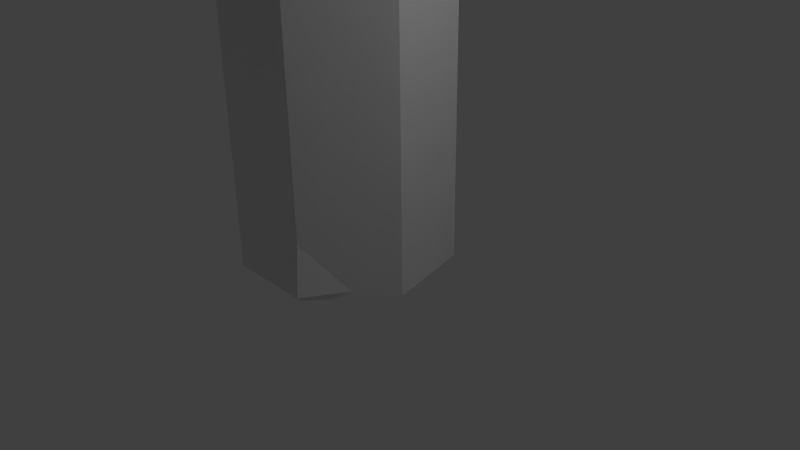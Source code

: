 # Source: arbre01.blend  (saved by Blender 2.76.0; exported with 4.5.12 LTS)
import bpy
from mathutils import Matrix  # noqa: F401  (used for matrix-valued properties, if any)

bpy.ops.wm.read_factory_settings(use_empty=True)
scene = bpy.context.scene
scene.name = 'Scene'

# ---- collections
col_collection_1 = bpy.data.collections.new('Collection 1'); scene.collection.children.link(col_collection_1)

# ---- materials (node trees are filled in below, after node groups)
mat_material_001 = bpy.data.materials.new('Material.001')
mat_material_001.alpha_threshold = 0.0
mat_material_001.use_transparent_shadow = False
mat_material_001.roughness = 0.5
mat_material_002 = bpy.data.materials.new('Material.002')
mat_material_002.alpha_threshold = 0.0
mat_material_002.use_transparent_shadow = False
mat_material_002.roughness = 0.5

# ---- material node trees

# ---- world
world_world = bpy.data.worlds.new('World'); scene.world = world_world
world_world.color = (0.05088, 0.05088, 0.05088)
world_world.use_sun_shadow = False
world_world.sun_shadow_jitter_overblur = 0.0
world_world.cycles.sampling_method = 'MANUAL'
world_world.cycles.sample_map_resolution = 256

# ---- cameras
cam_camera = bpy.data.cameras.new('Camera')
cam_camera.clip_end = 100.0
cam_camera.lens = 35.0
cam_camera.sensor_width = 32.0
cam_camera.sensor_height = 18.0
cam_camera.ortho_scale = 7.314
cam_camera.dof.focus_distance = 0.0
cam_camera.dof.aperture_fstop = 128.0

# ---- lights
light_lamp = bpy.data.lights.new('Lamp', 'POINT')
light_lamp.transmission_factor = 0.0
light_lamp.cutoff_distance = 30.0
light_lamp.energy = 100.0
light_lamp.shadow_buffer_clip_start = 1.001
light_lamp.shadow_soft_size = 0.1
light_lamp.shadow_maximum_resolution = 0.006
light_lamp.use_absolute_resolution = True
light_lamp.cycles.use_multiple_importance_sampling = False

# ---- meshes
me_icosphere_002 = bpy.data.meshes.new('Icosphere.002')
me_icosphere_002.from_pydata([(0.0, 0.0, -1.0), (0.7236, -0.5257, -0.4472), (-0.2764, -0.8506, -0.4472), (-0.8944, 0.0, -0.4472), (-0.2764, 0.8506, -0.4472), (0.7236, 0.5257, -0.4472), (0.2764, -0.8506, 0.4472), (-0.7236, -0.5257, 0.4472), (-0.7236, 0.5257, 0.4472), (0.2764, 0.8506, 0.4472), (0.8944, 0.0, 0.4472), (0.0, 0.0, 1.0)], [], [(0, 1, 2), (1, 0, 5), (0, 2, 3), (0, 3, 4), (0, 4, 5), (1, 5, 10), (2, 1, 6), (3, 2, 7), (4, 3, 8), (5, 4, 9), (1, 10, 6), (2, 6, 7), (3, 7, 8), (4, 8, 9), (5, 9, 10), (6, 10, 11), (7, 6, 11), (8, 7, 11), (9, 8, 11), (10, 9, 11)])
me_icosphere_002.use_remesh_preserve_volume = False
me_icosphere_002.use_remesh_preserve_attributes = False
me_icosphere_002.use_mirror_vertex_groups = False
me_icosphere_002.update()
me_cylinder_001 = bpy.data.meshes.new('Cylinder.001')
me_cylinder_001.from_pydata([(0.0, 1.0, -1.0), (0.0, 1.0, 1.0), (0.7818, 0.6235, -1.0), (0.7818, 0.6235, 1.0), (0.9749, -0.2225, -1.0), (0.9749, -0.2225, 1.0), (0.4339, -0.901, -1.0), (0.4339, -0.901, 1.0), (-0.4339, -0.901, -1.0), (-0.4339, -0.901, 1.0), (-0.9749, -0.2225, -1.0), (-0.9749, -0.2225, 1.0), (-0.7818, 0.6235, -1.0), (-0.7818, 0.6235, 1.0)], [], [(0, 1, 3, 2), (2, 3, 5, 4), (4, 5, 7, 6), (6, 7, 9, 8), (8, 9, 11, 10), (3, 1, 13, 11, 9, 7, 5), (12, 13, 1, 0), (10, 11, 13, 12), (0, 2, 4, 6, 8, 10, 12)])
me_cylinder_001.use_remesh_preserve_volume = False
me_cylinder_001.use_remesh_preserve_attributes = False
me_cylinder_001.use_mirror_vertex_groups = False
me_cylinder_001.update()
me_icosphere = bpy.data.meshes.new('Icosphere')
me_icosphere.from_pydata([(1.03, -0.2304, 0.1595), (-0.3393, -0.1831, 1.272), (0.1981, -0.8048, -0.9132), (0.8085, -0.507, -0.6467), (0.45, -0.1261, -0.9725), (-0.08483, 0.439, -0.9877), (-0.7257, 0.4203, -0.77), (0.768, 0.6865, -0.5008), (0.9183, 0.7139, -0.1486), (-0.07366, -1.008, -0.4201), (0.722, -0.7754, 0.2121), (-1.111, -0.2126, -0.3195), (-0.7751, -0.6775, 0.1826), (-0.3989, 1.028, -0.6729), (-0.9559, 0.5662, 0.02985), (0.3477, 1.021, 0.122), (-0.2518, -0.8008, 0.5968), (-0.345, 0.8515, 0.4466), (0.3114, -0.7319, 0.6688), (0.7763, 0.1323, 0.7961), (-0.7862, 0.2129, 1.077), (0.06242, 0.4591, 1.091)], [], [(5, 4, 2), (5, 2, 6), (3, 0, 10), (12, 16, 1), (15, 17, 21), (19, 21, 1), (19, 15, 21), (21, 20, 1), (21, 17, 20), (17, 14, 20), (20, 12, 1), (1, 16, 18), (18, 19, 1), (18, 10, 19), (10, 0, 19), (8, 19, 0), (8, 15, 19), (15, 13, 17), (13, 14, 17), (14, 11, 20), (11, 12, 20), (12, 9, 16), (9, 18, 16), (8, 7, 15), (7, 13, 15), (13, 6, 14), (6, 11, 14), (11, 9, 12), (9, 10, 18), (9, 2, 10), (2, 3, 10), (0, 3, 8), (3, 7, 8), (4, 5, 7), (5, 13, 7), (5, 6, 13), (6, 2, 11), (2, 9, 11), (3, 4, 7), (4, 3, 2)])
_uv = me_icosphere.uv_layers.new(name='UVMap')
_uv.uv.foreach_set('vector', [0.3584, 0.7022, 0.3585, 0.9004, 0.2302, 0.9861, 0.3584, 0.7022, 0.2302, 0.9861, 0.2448, 0.5951, 0.0912, 0.2761, 0.2084, 0.448, 0.09592, 0.4699, 0.7346, 0.2061, 0.7526, 0.04395, 0.9448, 0.0, 0.459, 0.7263, 0.6061, 0.8044, 0.5505, 1.0, 0.5847, 0.1725, 0.7199, 0.3115, 0.6414, 0.4849, 0.5847, 0.1725, 0.7346, 0.1086, 0.7199, 0.3115, 0.7199, 0.3115, 0.7346, 0.5196, 0.6414, 0.4849, 0.5505, 1.0, 0.6061, 0.8044, 0.7389, 1.0, 0.6061, 0.8044, 0.7557, 0.7155, 0.7389, 1.0, 1.0, 0.1412, 0.7346, 0.2061, 0.9448, 0.0, 0.6414, 0.4849, 0.4695, 0.4823, 0.4465, 0.36, 0.4465, 0.36, 0.5847, 0.1725, 0.6414, 0.4849, 0.4465, 0.36, 0.3751, 0.2405, 0.5847, 0.1725, 0.3751, 0.2405, 0.4515, 0.1084, 0.5847, 0.1725, 0.3751, 0.2897, 0.3215, 0.5218, 0.2084, 0.448, 0.6152, 0.0, 0.7346, 0.1086, 0.5847, 0.1725, 0.459, 0.7263, 0.6156, 0.5196, 0.6061, 0.8044, 0.6156, 0.5196, 0.7557, 0.7155, 0.6061, 0.8044, 0.9397, 0.396, 0.7628, 0.396, 1.0, 0.1412, 0.7628, 0.396, 0.7346, 0.2061, 1.0, 0.1412, 0.9931, 0.526, 0.9796, 0.7393, 0.8598, 0.5196, 0.9796, 0.7393, 0.757, 0.5956, 0.8598, 0.5196, 0.3751, 0.6984, 0.4113, 0.613, 0.459, 0.7263, 0.4113, 0.613, 0.6156, 0.5196, 0.459, 0.7263, 0.6156, 0.5196, 0.732, 0.5401, 0.7557, 0.7155, 0.2448, 0.5951, 0.06418, 0.6463, 0.1503, 0.5218, 0.06418, 0.6463, 0.1162, 0.9746, 0.0, 0.7877, 0.9796, 0.7393, 0.7557, 0.7476, 0.757, 0.5956, 0.9796, 0.7393, 0.9931, 0.8878, 0.7557, 0.7476, 0.9931, 0.8878, 0.8451, 0.9427, 0.7557, 0.7476, 0.2084, 0.448, 0.0912, 0.2761, 0.3751, 0.2897, 0.0912, 0.2761, 0.3417, 0.2004, 0.3751, 0.2897, 0.1379, 0.1335, 0.2402, 0.02023, 0.3417, 0.2004, 0.2402, 0.02023, 0.3751, 0.0, 0.3417, 0.2004, 0.3584, 0.7022, 0.2448, 0.5951, 0.3585, 0.5344, 0.2448, 0.5951, 0.2302, 0.9861, 0.06418, 0.6463, 0.2302, 0.9861, 0.1162, 0.9746, 0.06418, 0.6463, 0.0912, 0.2761, 0.1379, 0.1335, 0.3417, 0.2004, 0.1379, 0.1335, 0.0912, 0.2761, 0.0, 0.1747])
me_icosphere.materials.append(mat_material_001)
me_icosphere.use_remesh_preserve_volume = False
me_icosphere.use_remesh_preserve_attributes = False
me_icosphere.use_mirror_vertex_groups = False
me_icosphere.update()
me_cylinder = bpy.data.meshes.new('Cylinder')
me_cylinder.from_pydata([(0.0004493, 0.2788, -1.028), (0.03377, 0.1864, -0.4802), (0.1734, 0.1378, -1.028), (0.1301, 0.09862, -0.4802), (0.2161, -0.04935, -1.028), (0.1749, -0.07413, -0.4802), (0.09641, -0.2555, -1.028), (0.05138, -0.1827, -0.4802), (-0.09551, -0.1994, -1.028), (-0.1105, -0.1538, -0.4802), (-0.2721, -0.04935, -1.028), (-0.1583, -0.0007159, -0.4739), (-0.1725, 0.1378, -1.028), (-0.1246, 0.1422, -0.4802), (0.01177, 0.1927, 0.07041), (0.154, 0.1135, 0.09247), (0.1885, -0.04018, 0.08616), (0.05529, -0.1552, 0.136), (-0.06314, -0.1634, 0.1322), (-0.1419, -0.0522, 0.1629), (-0.1204, 0.09746, 0.1916), (0.1343, 0.1186, 0.7772), (0.2255, 0.07395, 0.7605), (0.248, -0.02639, 0.7564), (0.1849, -0.1069, 0.7679), (0.08368, -0.1069, 0.7865), (0.02056, -0.02639, 0.798), (0.04309, 0.07395, 0.7939)], [], [(0, 1, 3, 2), (2, 3, 5, 4), (4, 5, 7, 6), (6, 7, 9, 8), (8, 9, 11, 10), (3, 1, 14, 15), (12, 13, 1, 0), (10, 11, 13, 12), (0, 2, 4, 6, 8, 10, 12), (17, 16, 23, 24), (7, 5, 16, 17), (13, 11, 19, 20), (9, 7, 17, 18), (1, 13, 20, 14), (5, 3, 15, 16), (11, 9, 18, 19), (22, 21, 27, 26, 25, 24, 23), (15, 14, 21, 22), (20, 19, 26, 27), (18, 17, 24, 25), (16, 15, 22, 23), (14, 20, 27, 21), (19, 18, 25, 26)])
_uv = me_cylinder.uv_layers.new(name='UVMap')
_uv.uv.foreach_set('vector', [0.5288, 0.979, 0.5736, 0.6814, 0.6502, 0.6806, 0.6606, 0.9778, 0.6606, 0.9778, 0.6502, 0.6806, 0.73, 0.6782, 0.7443, 0.9752, 0.0, 0.9699, 0.05796, 0.6789, 0.1243, 0.6895, 0.05858, 0.983, 0.05858, 0.983, 0.1243, 0.6895, 0.221, 0.6987, 0.1744, 0.9933, 0.1744, 0.9933, 0.221, 0.6987, 0.2581, 0.694, 0.2865, 1.0, 0.6502, 0.6806, 0.5736, 0.6814, 0.5583, 0.3832, 0.6544, 0.3708, 0.4227, 0.9984, 0.4541, 0.7025, 0.5026, 0.6951, 0.5288, 0.9953, 0.3008, 0.9946, 0.3675, 0.6936, 0.4541, 0.7025, 0.4227, 0.9984, 1.0, 0.0243, 1.0, 0.1452, 0.93, 0.2272, 0.7904, 0.2475, 0.7443, 0.1478, 0.747, 0.02223, 0.8704, 0.0, 0.1632, 0.3572, 0.08832, 0.3727, 0.09729, 0.008363, 0.1305, 0.008255, 0.1243, 0.6895, 0.05796, 0.6789, 0.08832, 0.3727, 0.1632, 0.3572, 0.4541, 0.7025, 0.3675, 0.6936, 0.3659, 0.3488, 0.456, 0.34, 0.221, 0.6987, 0.1243, 0.6895, 0.1632, 0.3572, 0.232, 0.3668, 0.5026, 0.6951, 0.4541, 0.7025, 0.456, 0.34, 0.5251, 0.4019, 0.73, 0.6782, 0.6502, 0.6806, 0.6544, 0.3708, 0.7228, 0.3721, 0.3675, 0.6936, 0.2865, 0.686, 0.3124, 0.3545, 0.3659, 0.3488, 0.7443, 0.3102, 0.7708, 0.2599, 0.8303, 0.2475, 0.878, 0.2823, 0.878, 0.3381, 0.8303, 0.3728, 0.7708, 0.3604, 0.6544, 0.3708, 0.5583, 0.3832, 0.6399, 0.0, 0.6996, 0.008861, 0.456, 0.34, 0.3659, 0.3488, 0.4299, 0.0, 0.4905, 0.006148, 0.232, 0.3668, 0.1632, 0.3572, 0.1305, 0.008255, 0.1911, 0.004533, 0.7228, 0.3721, 0.6544, 0.3708, 0.6996, 0.008861, 0.7443, 0.009676, 0.5251, 0.4019, 0.456, 0.34, 0.4905, 0.006148, 0.5288, 0.01185, 0.2865, 0.3521, 0.232, 0.3668, 0.1911, 0.004533, 0.2335, 0.0])
me_cylinder.materials.append(mat_material_002)
me_cylinder.use_remesh_preserve_volume = False
me_cylinder.use_remesh_preserve_attributes = False
me_cylinder.use_mirror_vertex_groups = False
me_cylinder.update()

# ---- objects
ob_ucx_feuilles = bpy.data.objects.new('UCX_Feuilles', me_icosphere_002)
ob_ucx_tron = bpy.data.objects.new('UCX_Tron', me_cylinder_001)
ob_feuilles = bpy.data.objects.new('Feuilles', me_icosphere)
ob_tron = bpy.data.objects.new('Tron', me_cylinder)
ob_lamp = bpy.data.objects.new('Lamp', light_lamp)
ob_camera = bpy.data.objects.new('Camera', cam_camera)

# ---- transforms, parenting, visibility, modifiers, constraints
ob_ucx_feuilles.location = (0.492, -1.289e-06, 11.12)
ob_ucx_feuilles.scale = (7.472, 7.014, 6.383)
ob_ucx_feuilles.lineart.crease_threshold = 0.0
ob_ucx_tron.location = (-0.4996, 2.162e-07, 4.019)
ob_ucx_tron.scale = (1.401, 1.401, 4.137)
ob_ucx_tron.lineart.crease_threshold = 0.0
ob_feuilles.location = (0.6055, 2.162e-07, 10.58)
ob_feuilles.scale = (5.486, 5.486, 4.03)
ob_feuilles.lineart.crease_threshold = 0.0
ob_tron.location = (-0.3491, 2.162e-07, 5.409)
ob_tron.scale = (5.285, 5.285, 5.285)
ob_tron.lineart.crease_threshold = 0.0
ob_lamp.location = (4.076, 1.005, 5.904)
ob_lamp.rotation_euler = (0.6503, 0.05522, 1.866)
ob_lamp.lock_rotations_4d = False
ob_lamp.empty_display_type = 'ARROWS'
ob_lamp.color = (0.0, 0.0, 0.0, 0.0)
ob_lamp.lineart.crease_threshold = 0.0
ob_camera.location = (7.481, -6.508, 5.344)
ob_camera.rotation_euler = (1.109, 0.01082, 0.8149)
ob_camera.lock_rotations_4d = False
ob_camera.empty_display_type = 'ARROWS'
ob_camera.color = (0.0, 0.0, 0.0, 0.0)
ob_camera.display_type = 'WIRE'
ob_camera.lineart.crease_threshold = 0.0

# ---- collection membership
col_collection_1.objects.link(ob_ucx_feuilles)
col_collection_1.objects.link(ob_ucx_tron)
col_collection_1.objects.link(ob_feuilles)
col_collection_1.objects.link(ob_tron)
col_collection_1.objects.link(ob_lamp)
col_collection_1.objects.link(ob_camera)

# ---- scene / render settings (as saved in the file)
scene.camera = ob_camera
scene.frame_start = 1; scene.frame_end = 250; scene.frame_set(1)
scene.render.engine = 'BLENDER_EEVEE_NEXT'
scene.render.resolution_percentage = 50
scene.render.dither_intensity = 0.0
scene.cycles.use_denoising = False
scene.cycles.samples = 10
scene.cycles.sampling_pattern = 'TABULATED_SOBOL'
scene.cycles.light_sampling_threshold = 0.0
scene.cycles.use_adaptive_sampling = False
scene.cycles.use_light_tree = False
scene.cycles.blur_glossy = 0.0
scene.cycles.pixel_filter_type = 'GAUSSIAN'
scene.cycles.sample_clamp_indirect = 0.0
scene.view_settings.view_transform = 'Standard'
bpy.context.view_layer.update()
